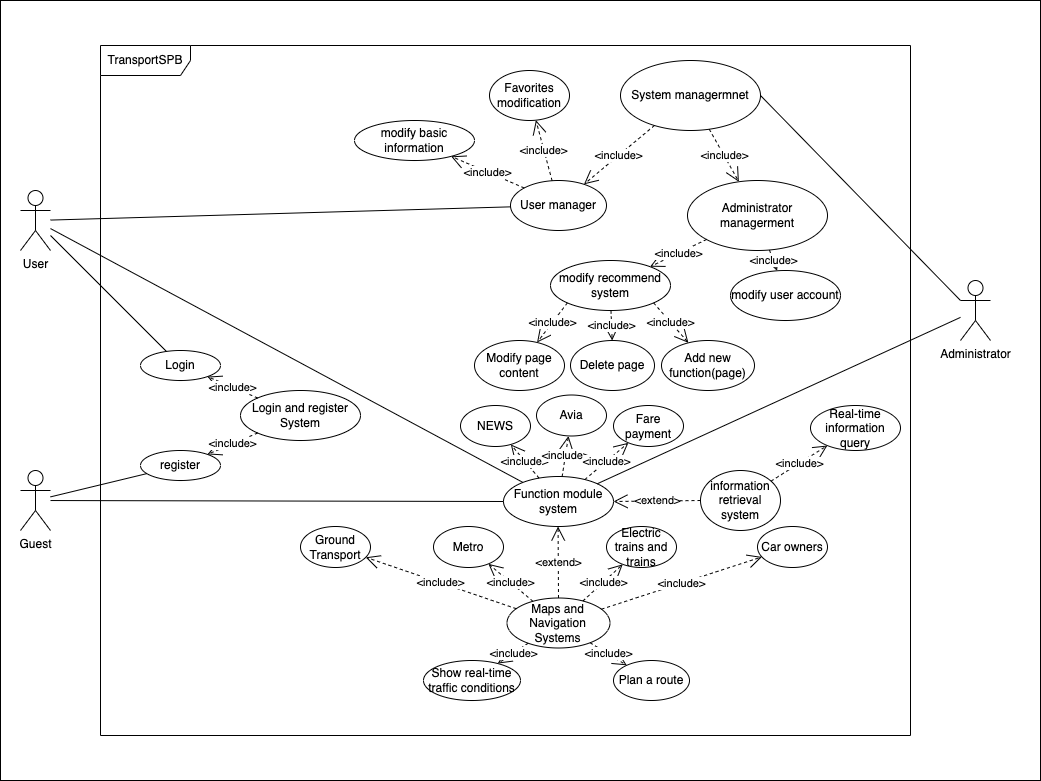

The diagram above was exported from draw.io. Its source (the exported page's mxGraphModel, read from the mxfile embedded in the PNG):
<mxGraphModel dx="1072" dy="780" grid="1" gridSize="10" guides="1" tooltips="1" connect="1" arrows="1" fold="1" page="1" pageScale="1" pageWidth="827" pageHeight="1169" math="0" shadow="0">
  <root>
    <mxCell id="0" />
    <mxCell id="1" parent="0" />
    <mxCell id="DFJ3iUAmcK5tz0ldhkC--86" value="" style="rounded=0;whiteSpace=wrap;html=1;" parent="1" vertex="1">
      <mxGeometry y="30" width="1040" height="780" as="geometry" />
    </mxCell>
    <mxCell id="DFJ3iUAmcK5tz0ldhkC--2" value="TransportSPB" style="shape=umlFrame;whiteSpace=wrap;html=1;width=90;height=30;" parent="1" vertex="1">
      <mxGeometry x="100" y="75" width="810" height="690" as="geometry" />
    </mxCell>
    <mxCell id="DFJ3iUAmcK5tz0ldhkC--3" value="User" style="shape=umlActor;verticalLabelPosition=bottom;verticalAlign=top;html=1;" parent="1" vertex="1">
      <mxGeometry x="20" y="220" width="30" height="60" as="geometry" />
    </mxCell>
    <mxCell id="DFJ3iUAmcK5tz0ldhkC--4" value="Guest" style="shape=umlActor;verticalLabelPosition=bottom;verticalAlign=top;html=1;" parent="1" vertex="1">
      <mxGeometry x="20" y="500" width="30" height="60" as="geometry" />
    </mxCell>
    <mxCell id="DFJ3iUAmcK5tz0ldhkC--6" value="Administrator" style="shape=umlActor;verticalLabelPosition=bottom;verticalAlign=top;html=1;" parent="1" vertex="1">
      <mxGeometry x="960" y="310" width="30" height="60" as="geometry" />
    </mxCell>
    <mxCell id="DFJ3iUAmcK5tz0ldhkC--7" value="Login" style="ellipse;whiteSpace=wrap;html=1;" parent="1" vertex="1">
      <mxGeometry x="140" y="380" width="80" height="30" as="geometry" />
    </mxCell>
    <mxCell id="DFJ3iUAmcK5tz0ldhkC--8" value="Login and register System" style="ellipse;whiteSpace=wrap;html=1;" parent="1" vertex="1">
      <mxGeometry x="240" y="420" width="120" height="50" as="geometry" />
    </mxCell>
    <mxCell id="DFJ3iUAmcK5tz0ldhkC--10" value="register" style="ellipse;whiteSpace=wrap;html=1;" parent="1" vertex="1">
      <mxGeometry x="140" y="480" width="80" height="30" as="geometry" />
    </mxCell>
    <mxCell id="DFJ3iUAmcK5tz0ldhkC--15" style="edgeStyle=orthogonalEdgeStyle;rounded=0;orthogonalLoop=1;jettySize=auto;html=1;strokeColor=none;" parent="1" source="DFJ3iUAmcK5tz0ldhkC--11" target="DFJ3iUAmcK5tz0ldhkC--12" edge="1">
      <mxGeometry relative="1" as="geometry" />
    </mxCell>
    <mxCell id="DFJ3iUAmcK5tz0ldhkC--11" value="User manager" style="ellipse;whiteSpace=wrap;html=1;" parent="1" vertex="1">
      <mxGeometry x="510" y="210" width="96" height="50" as="geometry" />
    </mxCell>
    <mxCell id="DFJ3iUAmcK5tz0ldhkC--12" value="modify basic information" style="ellipse;whiteSpace=wrap;html=1;" parent="1" vertex="1">
      <mxGeometry x="354" y="150" width="120" height="40" as="geometry" />
    </mxCell>
    <mxCell id="DFJ3iUAmcK5tz0ldhkC--14" value="Favorites modification" style="ellipse;whiteSpace=wrap;html=1;" parent="1" vertex="1">
      <mxGeometry x="489" y="100" width="80" height="50" as="geometry" />
    </mxCell>
    <mxCell id="DFJ3iUAmcK5tz0ldhkC--16" value="&amp;lt;include&amp;gt;" style="endArrow=open;endFill=1;endSize=12;html=1;rounded=0;strokeColor=default;exitX=0;exitY=0;exitDx=0;exitDy=0;dashed=1;" parent="1" source="DFJ3iUAmcK5tz0ldhkC--11" target="DFJ3iUAmcK5tz0ldhkC--12" edge="1">
      <mxGeometry width="160" relative="1" as="geometry">
        <mxPoint x="360" y="320" as="sourcePoint" />
        <mxPoint x="520" y="320" as="targetPoint" />
      </mxGeometry>
    </mxCell>
    <mxCell id="DFJ3iUAmcK5tz0ldhkC--17" value="&amp;lt;include&amp;gt;" style="endArrow=open;endFill=1;endSize=12;html=1;rounded=0;strokeColor=default;dashed=1;" parent="1" source="DFJ3iUAmcK5tz0ldhkC--11" target="DFJ3iUAmcK5tz0ldhkC--14" edge="1">
      <mxGeometry width="160" relative="1" as="geometry">
        <mxPoint x="684.4588745030456" y="199.92233047033628" as="sourcePoint" />
        <mxPoint x="600.0004063364619" y="149.99673003985035" as="targetPoint" />
      </mxGeometry>
    </mxCell>
    <mxCell id="DFJ3iUAmcK5tz0ldhkC--18" value="System managermnet" style="ellipse;whiteSpace=wrap;html=1;" parent="1" vertex="1">
      <mxGeometry x="620" y="90" width="140" height="70" as="geometry" />
    </mxCell>
    <mxCell id="DFJ3iUAmcK5tz0ldhkC--19" value="&amp;lt;include&amp;gt;" style="endArrow=open;endFill=1;endSize=12;html=1;rounded=0;strokeColor=default;dashed=1;" parent="1" source="DFJ3iUAmcK5tz0ldhkC--18" target="DFJ3iUAmcK5tz0ldhkC--11" edge="1">
      <mxGeometry width="160" relative="1" as="geometry">
        <mxPoint x="567.1017748260178" y="230.65290120706095" as="sourcePoint" />
        <mxPoint x="530.7439651510379" y="149.08130120060196" as="targetPoint" />
      </mxGeometry>
    </mxCell>
    <mxCell id="DFJ3iUAmcK5tz0ldhkC--20" value="Administrator managerment" style="ellipse;whiteSpace=wrap;html=1;" parent="1" vertex="1">
      <mxGeometry x="687" y="210" width="140" height="70" as="geometry" />
    </mxCell>
    <mxCell id="DFJ3iUAmcK5tz0ldhkC--21" value="&amp;lt;include&amp;gt;" style="endArrow=open;endFill=1;endSize=12;html=1;rounded=0;strokeColor=default;dashed=1;" parent="1" source="DFJ3iUAmcK5tz0ldhkC--18" target="DFJ3iUAmcK5tz0ldhkC--20" edge="1">
      <mxGeometry width="160" relative="1" as="geometry">
        <mxPoint x="655.1964487183793" y="173.43883877203893" as="sourcePoint" />
        <mxPoint x="596.5709224300354" y="214.91107016638148" as="targetPoint" />
      </mxGeometry>
    </mxCell>
    <mxCell id="DFJ3iUAmcK5tz0ldhkC--22" value="modify recommend system" style="ellipse;whiteSpace=wrap;html=1;" parent="1" vertex="1">
      <mxGeometry x="550" y="290" width="120" height="50" as="geometry" />
    </mxCell>
    <mxCell id="DFJ3iUAmcK5tz0ldhkC--23" value="&amp;lt;include&amp;gt;" style="endArrow=open;endFill=1;endSize=12;html=1;rounded=0;strokeColor=default;dashed=1;" parent="1" source="DFJ3iUAmcK5tz0ldhkC--20" target="DFJ3iUAmcK5tz0ldhkC--22" edge="1">
      <mxGeometry width="160" relative="1" as="geometry">
        <mxPoint x="717.4773876611775" y="178.31186657652052" as="sourcePoint" />
        <mxPoint x="745.5009583701187" y="221.69162564384578" as="targetPoint" />
      </mxGeometry>
    </mxCell>
    <mxCell id="DFJ3iUAmcK5tz0ldhkC--24" value="modify user account" style="ellipse;whiteSpace=wrap;html=1;" parent="1" vertex="1">
      <mxGeometry x="730" y="300" width="110" height="50" as="geometry" />
    </mxCell>
    <mxCell id="DFJ3iUAmcK5tz0ldhkC--25" value="&amp;lt;include&amp;gt;" style="endArrow=open;endFill=1;endSize=12;html=1;rounded=0;strokeColor=default;dashed=1;" parent="1" source="DFJ3iUAmcK5tz0ldhkC--20" target="DFJ3iUAmcK5tz0ldhkC--24" edge="1">
      <mxGeometry width="160" relative="1" as="geometry">
        <mxPoint x="731.1173057712476" y="285.05175641658" as="sourcePoint" />
        <mxPoint x="686.6335020227773" y="322.59798895280414" as="targetPoint" />
      </mxGeometry>
    </mxCell>
    <mxCell id="DFJ3iUAmcK5tz0ldhkC--26" value="Modify page content" style="ellipse;whiteSpace=wrap;html=1;" parent="1" vertex="1">
      <mxGeometry x="474" y="370" width="90" height="50" as="geometry" />
    </mxCell>
    <mxCell id="DFJ3iUAmcK5tz0ldhkC--27" value="Delete page" style="ellipse;whiteSpace=wrap;html=1;" parent="1" vertex="1">
      <mxGeometry x="570" y="370" width="84" height="50" as="geometry" />
    </mxCell>
    <mxCell id="DFJ3iUAmcK5tz0ldhkC--28" value="Add new function(page)" style="ellipse;whiteSpace=wrap;html=1;" parent="1" vertex="1">
      <mxGeometry x="661" y="370" width="93" height="50" as="geometry" />
    </mxCell>
    <mxCell id="DFJ3iUAmcK5tz0ldhkC--29" value="&amp;lt;include&amp;gt;" style="endArrow=open;endFill=1;endSize=12;html=1;rounded=0;strokeColor=default;dashed=1;exitX=0;exitY=1;exitDx=0;exitDy=0;" parent="1" source="DFJ3iUAmcK5tz0ldhkC--22" target="DFJ3iUAmcK5tz0ldhkC--26" edge="1">
      <mxGeometry width="160" relative="1" as="geometry">
        <mxPoint x="731.1173057712476" y="285.05175641658" as="sourcePoint" />
        <mxPoint x="686.6335020227773" y="322.59798895280414" as="targetPoint" />
      </mxGeometry>
    </mxCell>
    <mxCell id="DFJ3iUAmcK5tz0ldhkC--30" value="&amp;lt;include&amp;gt;" style="endArrow=open;endFill=1;endSize=12;html=1;rounded=0;strokeColor=default;dashed=1;" parent="1" source="DFJ3iUAmcK5tz0ldhkC--22" target="DFJ3iUAmcK5tz0ldhkC--27" edge="1">
      <mxGeometry width="160" relative="1" as="geometry">
        <mxPoint x="635.587860267115" y="367.83716297592446" as="sourcePoint" />
        <mxPoint x="597.8746832876486" y="403.4708863175074" as="targetPoint" />
      </mxGeometry>
    </mxCell>
    <mxCell id="DFJ3iUAmcK5tz0ldhkC--31" value="&amp;lt;include&amp;gt;" style="endArrow=open;endFill=1;endSize=12;html=1;rounded=0;strokeColor=default;dashed=1;exitX=1;exitY=1;exitDx=0;exitDy=0;" parent="1" source="DFJ3iUAmcK5tz0ldhkC--22" target="DFJ3iUAmcK5tz0ldhkC--28" edge="1">
      <mxGeometry width="160" relative="1" as="geometry">
        <mxPoint x="645.587860267115" y="377.83716297592446" as="sourcePoint" />
        <mxPoint x="607.8746832876486" y="413.4708863175074" as="targetPoint" />
      </mxGeometry>
    </mxCell>
    <mxCell id="DFJ3iUAmcK5tz0ldhkC--32" value="&amp;lt;include&amp;gt;" style="endArrow=open;endFill=1;endSize=12;html=1;rounded=0;strokeColor=default;dashed=1;" parent="1" source="DFJ3iUAmcK5tz0ldhkC--8" target="DFJ3iUAmcK5tz0ldhkC--7" edge="1">
      <mxGeometry width="160" relative="1" as="geometry">
        <mxPoint x="554.0588745030457" y="217.32233047033628" as="sourcePoint" />
        <mxPoint x="485.6153012852162" y="186.09537654235726" as="targetPoint" />
      </mxGeometry>
    </mxCell>
    <mxCell id="DFJ3iUAmcK5tz0ldhkC--33" value="&amp;lt;include&amp;gt;" style="endArrow=open;endFill=1;endSize=12;html=1;rounded=0;strokeColor=default;dashed=1;" parent="1" source="DFJ3iUAmcK5tz0ldhkC--8" target="DFJ3iUAmcK5tz0ldhkC--10" edge="1">
      <mxGeometry width="160" relative="1" as="geometry">
        <mxPoint x="270.62032950706725" y="413.2021799568563" as="sourcePoint" />
        <mxPoint x="237.88854381999818" y="388.41640786499875" as="targetPoint" />
      </mxGeometry>
    </mxCell>
    <mxCell id="DFJ3iUAmcK5tz0ldhkC--39" value="" style="endArrow=none;endFill=0;endSize=12;html=1;rounded=0;strokeColor=default;" parent="1" source="DFJ3iUAmcK5tz0ldhkC--3" target="DFJ3iUAmcK5tz0ldhkC--11" edge="1">
      <mxGeometry width="160" relative="1" as="geometry">
        <mxPoint x="360" y="300" as="sourcePoint" />
        <mxPoint x="520" y="300" as="targetPoint" />
      </mxGeometry>
    </mxCell>
    <mxCell id="DFJ3iUAmcK5tz0ldhkC--40" value="" style="endArrow=none;endFill=0;endSize=12;html=1;rounded=0;strokeColor=default;entryX=1;entryY=0.5;entryDx=0;entryDy=0;exitX=0;exitY=0.3333333333333333;exitDx=0;exitDy=0;exitPerimeter=0;" parent="1" source="DFJ3iUAmcK5tz0ldhkC--6" target="DFJ3iUAmcK5tz0ldhkC--18" edge="1">
      <mxGeometry width="160" relative="1" as="geometry">
        <mxPoint x="950" y="280" as="sourcePoint" />
        <mxPoint x="520.200889505619" y="237.28485231808713" as="targetPoint" />
      </mxGeometry>
    </mxCell>
    <mxCell id="DFJ3iUAmcK5tz0ldhkC--44" value="" style="endArrow=none;endFill=0;endSize=12;html=1;rounded=0;strokeColor=default;" parent="1" source="DFJ3iUAmcK5tz0ldhkC--3" target="DFJ3iUAmcK5tz0ldhkC--7" edge="1">
      <mxGeometry width="160" relative="1" as="geometry">
        <mxPoint x="60" y="259.28298279158696" as="sourcePoint" />
        <mxPoint x="520.200889505619" y="237.28485231808713" as="targetPoint" />
      </mxGeometry>
    </mxCell>
    <mxCell id="DFJ3iUAmcK5tz0ldhkC--45" value="" style="endArrow=none;endFill=0;endSize=12;html=1;rounded=0;strokeColor=default;" parent="1" source="DFJ3iUAmcK5tz0ldhkC--4" target="DFJ3iUAmcK5tz0ldhkC--10" edge="1">
      <mxGeometry width="160" relative="1" as="geometry">
        <mxPoint x="70" y="269.28298279158696" as="sourcePoint" />
        <mxPoint x="183.15554774181646" y="361.39486548377477" as="targetPoint" />
      </mxGeometry>
    </mxCell>
    <mxCell id="DFJ3iUAmcK5tz0ldhkC--47" value="Function module system" style="ellipse;whiteSpace=wrap;html=1;" parent="1" vertex="1">
      <mxGeometry x="503" y="506" width="110" height="50" as="geometry" />
    </mxCell>
    <mxCell id="DFJ3iUAmcK5tz0ldhkC--48" value="" style="endArrow=none;endFill=0;endSize=12;html=1;rounded=0;strokeColor=default;" parent="1" source="DFJ3iUAmcK5tz0ldhkC--4" target="DFJ3iUAmcK5tz0ldhkC--47" edge="1">
      <mxGeometry width="160" relative="1" as="geometry">
        <mxPoint x="60" y="536.1244711691386" as="sourcePoint" />
        <mxPoint x="186.79618282176034" y="503.364320357877" as="targetPoint" />
      </mxGeometry>
    </mxCell>
    <mxCell id="DFJ3iUAmcK5tz0ldhkC--49" value="" style="endArrow=none;endFill=0;endSize=12;html=1;rounded=0;strokeColor=default;" parent="1" source="DFJ3iUAmcK5tz0ldhkC--3" target="DFJ3iUAmcK5tz0ldhkC--47" edge="1">
      <mxGeometry width="160" relative="1" as="geometry">
        <mxPoint x="60" y="259.5688521952395" as="sourcePoint" />
        <mxPoint x="520.069515666594" y="246.34498808078433" as="targetPoint" />
      </mxGeometry>
    </mxCell>
    <mxCell id="DFJ3iUAmcK5tz0ldhkC--50" value="" style="endArrow=none;endFill=0;endSize=12;html=1;rounded=0;strokeColor=default;" parent="1" source="DFJ3iUAmcK5tz0ldhkC--6" target="DFJ3iUAmcK5tz0ldhkC--47" edge="1">
      <mxGeometry width="160" relative="1" as="geometry">
        <mxPoint x="960.0000000000002" y="370" as="sourcePoint" />
        <mxPoint x="770" y="135" as="targetPoint" />
      </mxGeometry>
    </mxCell>
    <mxCell id="DFJ3iUAmcK5tz0ldhkC--51" value="NEWS" style="ellipse;whiteSpace=wrap;html=1;" parent="1" vertex="1">
      <mxGeometry x="460" y="435" width="70" height="41" as="geometry" />
    </mxCell>
    <mxCell id="DFJ3iUAmcK5tz0ldhkC--52" value="Fare payment&lt;span style=&quot;color: rgba(0 , 0 , 0 , 0) ; font-family: monospace ; font-size: 0px&quot;&gt;%3CmxGraphModel%3E%3Croot%3E%3CmxCell%20id%3D%220%22%2F%3E%3CmxCell%20id%3D%221%22%20parent%3D%220%22%2F%3E%3CmxCell%20id%3D%222%22%20value%3D%22NEWS%22%20style%3D%22ellipse%3BwhiteSpace%3Dwrap%3Bhtml%3D1%3B%22%20vertex%3D%221%22%20parent%3D%221%22%3E%3CmxGeometry%20x%3D%22536%22%20y%3D%22435%22%20width%3D%2270%22%20height%3D%2241%22%20as%3D%22geometry%22%2F%3E%3C%2FmxCell%3E%3C%2Froot%3E%3C%2FmxGraphModel%3E&lt;/span&gt;" style="ellipse;whiteSpace=wrap;html=1;" parent="1" vertex="1">
      <mxGeometry x="613" y="435" width="70" height="41" as="geometry" />
    </mxCell>
    <mxCell id="DFJ3iUAmcK5tz0ldhkC--53" value="Avia" style="ellipse;whiteSpace=wrap;html=1;" parent="1" vertex="1">
      <mxGeometry x="536" y="424.5" width="70" height="41" as="geometry" />
    </mxCell>
    <mxCell id="DFJ3iUAmcK5tz0ldhkC--54" value="Metro" style="ellipse;whiteSpace=wrap;html=1;" parent="1" vertex="1">
      <mxGeometry x="433" y="556" width="70" height="41" as="geometry" />
    </mxCell>
    <mxCell id="DFJ3iUAmcK5tz0ldhkC--55" value="&amp;lt;include&amp;gt;" style="endArrow=open;endFill=1;endSize=12;html=1;rounded=0;strokeColor=default;dashed=1;" parent="1" source="DFJ3iUAmcK5tz0ldhkC--47" target="DFJ3iUAmcK5tz0ldhkC--51" edge="1">
      <mxGeometry width="160" relative="1" as="geometry">
        <mxPoint x="576.8985017624323" y="342.3918326221765" as="sourcePoint" />
        <mxPoint x="546.5567065382897" y="381.9812069831312" as="targetPoint" />
      </mxGeometry>
    </mxCell>
    <mxCell id="DFJ3iUAmcK5tz0ldhkC--56" value="&amp;lt;include&amp;gt;" style="endArrow=open;endFill=1;endSize=12;html=1;rounded=0;strokeColor=default;dashed=1;" parent="1" source="DFJ3iUAmcK5tz0ldhkC--47" target="DFJ3iUAmcK5tz0ldhkC--53" edge="1">
      <mxGeometry width="160" relative="1" as="geometry">
        <mxPoint x="549.7554245779945" y="517.4155488447245" as="sourcePoint" />
        <mxPoint x="524.4613569100081" y="484.1682971020107" as="targetPoint" />
      </mxGeometry>
    </mxCell>
    <mxCell id="DFJ3iUAmcK5tz0ldhkC--57" value="&amp;lt;include&amp;gt;" style="endArrow=open;endFill=1;endSize=12;html=1;rounded=0;strokeColor=default;dashed=1;" parent="1" source="DFJ3iUAmcK5tz0ldhkC--47" target="DFJ3iUAmcK5tz0ldhkC--52" edge="1">
      <mxGeometry width="160" relative="1" as="geometry">
        <mxPoint x="574.2100328424551" y="516.1598686301793" as="sourcePoint" />
        <mxPoint x="582.5802555238295" y="485.75272935832186" as="targetPoint" />
      </mxGeometry>
    </mxCell>
    <mxCell id="DFJ3iUAmcK5tz0ldhkC--58" value="Маps and Navigation Systems" style="ellipse;whiteSpace=wrap;html=1;" parent="1" vertex="1">
      <mxGeometry x="506.5" y="627.5" width="103" height="50" as="geometry" />
    </mxCell>
    <mxCell id="DFJ3iUAmcK5tz0ldhkC--59" value="&amp;lt;extend&amp;gt;" style="endArrow=open;endFill=1;endSize=12;html=1;rounded=0;strokeColor=default;dashed=1;" parent="1" source="DFJ3iUAmcK5tz0ldhkC--58" target="DFJ3iUAmcK5tz0ldhkC--47" edge="1">
      <mxGeometry width="160" relative="1" as="geometry">
        <mxPoint x="551.323798849771" y="517.1768554996727" as="sourcePoint" />
        <mxPoint x="528.3015895754081" y="484.4618404585606" as="targetPoint" />
      </mxGeometry>
    </mxCell>
    <mxCell id="DFJ3iUAmcK5tz0ldhkC--60" value="information retrieval system" style="ellipse;whiteSpace=wrap;html=1;" parent="1" vertex="1">
      <mxGeometry x="700" y="500" width="80" height="60" as="geometry" />
    </mxCell>
    <mxCell id="DFJ3iUAmcK5tz0ldhkC--61" value="&amp;lt;extend&amp;gt;" style="endArrow=open;endFill=1;endSize=12;html=1;rounded=0;strokeColor=default;dashed=1;" parent="1" source="DFJ3iUAmcK5tz0ldhkC--60" target="DFJ3iUAmcK5tz0ldhkC--47" edge="1">
      <mxGeometry width="160" relative="1" as="geometry">
        <mxPoint x="645.2041326868214" y="585.927609985655" as="sourcePoint" />
        <mxPoint x="602.0285776826511" y="560.6406555752212" as="targetPoint" />
      </mxGeometry>
    </mxCell>
    <mxCell id="DFJ3iUAmcK5tz0ldhkC--62" value="Real-time information query" style="ellipse;whiteSpace=wrap;html=1;" parent="1" vertex="1">
      <mxGeometry x="810" y="435" width="90" height="45" as="geometry" />
    </mxCell>
    <mxCell id="DFJ3iUAmcK5tz0ldhkC--63" value="&amp;lt;include&amp;gt;" style="endArrow=open;endFill=1;endSize=12;html=1;rounded=0;strokeColor=default;dashed=1;" parent="1" source="DFJ3iUAmcK5tz0ldhkC--60" target="DFJ3iUAmcK5tz0ldhkC--62" edge="1">
      <mxGeometry width="160" relative="1" as="geometry">
        <mxPoint x="595.2224684281493" y="519.277020143194" as="sourcePoint" />
        <mxPoint x="641.3508224414861" y="482.0521185191259" as="targetPoint" />
      </mxGeometry>
    </mxCell>
    <mxCell id="DFJ3iUAmcK5tz0ldhkC--65" value="Ground Transport" style="ellipse;whiteSpace=wrap;html=1;" parent="1" vertex="1">
      <mxGeometry x="300" y="556" width="70" height="41" as="geometry" />
    </mxCell>
    <mxCell id="DFJ3iUAmcK5tz0ldhkC--66" value="Electric trains and trains" style="ellipse;whiteSpace=wrap;html=1;" parent="1" vertex="1">
      <mxGeometry x="606" y="556" width="70" height="41" as="geometry" />
    </mxCell>
    <mxCell id="DFJ3iUAmcK5tz0ldhkC--68" value="Car owners" style="ellipse;whiteSpace=wrap;html=1;" parent="1" vertex="1">
      <mxGeometry x="757" y="556" width="70" height="41" as="geometry" />
    </mxCell>
    <mxCell id="DFJ3iUAmcK5tz0ldhkC--75" value="Show real-time traffic conditions" style="ellipse;whiteSpace=wrap;html=1;" parent="1" vertex="1">
      <mxGeometry x="423" y="690" width="97" height="40" as="geometry" />
    </mxCell>
    <mxCell id="DFJ3iUAmcK5tz0ldhkC--76" value="Plan a route" style="ellipse;whiteSpace=wrap;html=1;" parent="1" vertex="1">
      <mxGeometry x="613" y="690" width="76" height="40" as="geometry" />
    </mxCell>
    <mxCell id="DFJ3iUAmcK5tz0ldhkC--79" value="&amp;lt;include&amp;gt;" style="endArrow=open;endFill=1;endSize=12;html=1;rounded=0;strokeColor=default;dashed=1;" parent="1" source="DFJ3iUAmcK5tz0ldhkC--58" target="DFJ3iUAmcK5tz0ldhkC--75" edge="1">
      <mxGeometry width="160" relative="1" as="geometry">
        <mxPoint x="522.3296788261614" y="554.9303296244525" as="sourcePoint" />
        <mxPoint x="376.02921423087173" y="600.0159876769428" as="targetPoint" />
      </mxGeometry>
    </mxCell>
    <mxCell id="DFJ3iUAmcK5tz0ldhkC--80" value="&amp;lt;include&amp;gt;" style="endArrow=open;endFill=1;endSize=12;html=1;rounded=0;strokeColor=default;dashed=1;" parent="1" source="DFJ3iUAmcK5tz0ldhkC--58" target="DFJ3iUAmcK5tz0ldhkC--76" edge="1">
      <mxGeometry width="160" relative="1" as="geometry">
        <mxPoint x="537.4421145615909" y="682.6234855326109" as="sourcePoint" />
        <mxPoint x="507.0932985855786" y="703.0113449044004" as="targetPoint" />
      </mxGeometry>
    </mxCell>
    <mxCell id="DFJ3iUAmcK5tz0ldhkC--81" value="&amp;lt;include&amp;gt;" style="endArrow=open;endFill=1;endSize=12;html=1;rounded=0;strokeColor=default;dashed=1;" parent="1" source="DFJ3iUAmcK5tz0ldhkC--58" target="DFJ3iUAmcK5tz0ldhkC--65" edge="1">
      <mxGeometry width="160" relative="1" as="geometry">
        <mxPoint x="543.9885523510325" y="563.4917357724505" as="sourcePoint" />
        <mxPoint x="513.4689120490148" y="592.0864543537857" as="targetPoint" />
      </mxGeometry>
    </mxCell>
    <mxCell id="DFJ3iUAmcK5tz0ldhkC--82" value="&amp;lt;include&amp;gt;" style="endArrow=open;endFill=1;endSize=12;html=1;rounded=0;strokeColor=default;dashed=1;" parent="1" source="DFJ3iUAmcK5tz0ldhkC--58" target="DFJ3iUAmcK5tz0ldhkC--54" edge="1">
      <mxGeometry width="160" relative="1" as="geometry">
        <mxPoint x="521.6649669625672" y="651.5877639585756" as="sourcePoint" />
        <mxPoint x="377.4773673542293" y="617.1417334951127" as="targetPoint" />
      </mxGeometry>
    </mxCell>
    <mxCell id="DFJ3iUAmcK5tz0ldhkC--83" value="&amp;lt;include&amp;gt;" style="endArrow=open;endFill=1;endSize=12;html=1;rounded=0;strokeColor=default;dashed=1;" parent="1" source="DFJ3iUAmcK5tz0ldhkC--58" target="DFJ3iUAmcK5tz0ldhkC--66" edge="1">
      <mxGeometry width="160" relative="1" as="geometry">
        <mxPoint x="539.3750524978052" y="641.7175038682697" as="sourcePoint" />
        <mxPoint x="517.0167883432939" y="625.4359610865745" as="targetPoint" />
      </mxGeometry>
    </mxCell>
    <mxCell id="DFJ3iUAmcK5tz0ldhkC--84" value="&amp;lt;include&amp;gt;" style="endArrow=open;endFill=1;endSize=12;html=1;rounded=0;strokeColor=default;dashed=1;" parent="1" source="DFJ3iUAmcK5tz0ldhkC--58" target="DFJ3iUAmcK5tz0ldhkC--68" edge="1">
      <mxGeometry width="160" relative="1" as="geometry">
        <mxPoint x="597.5668827642105" y="642.0306196247775" as="sourcePoint" />
        <mxPoint x="622.2482502499715" y="625.0777746036229" as="targetPoint" />
      </mxGeometry>
    </mxCell>
  </root>
</mxGraphModel>